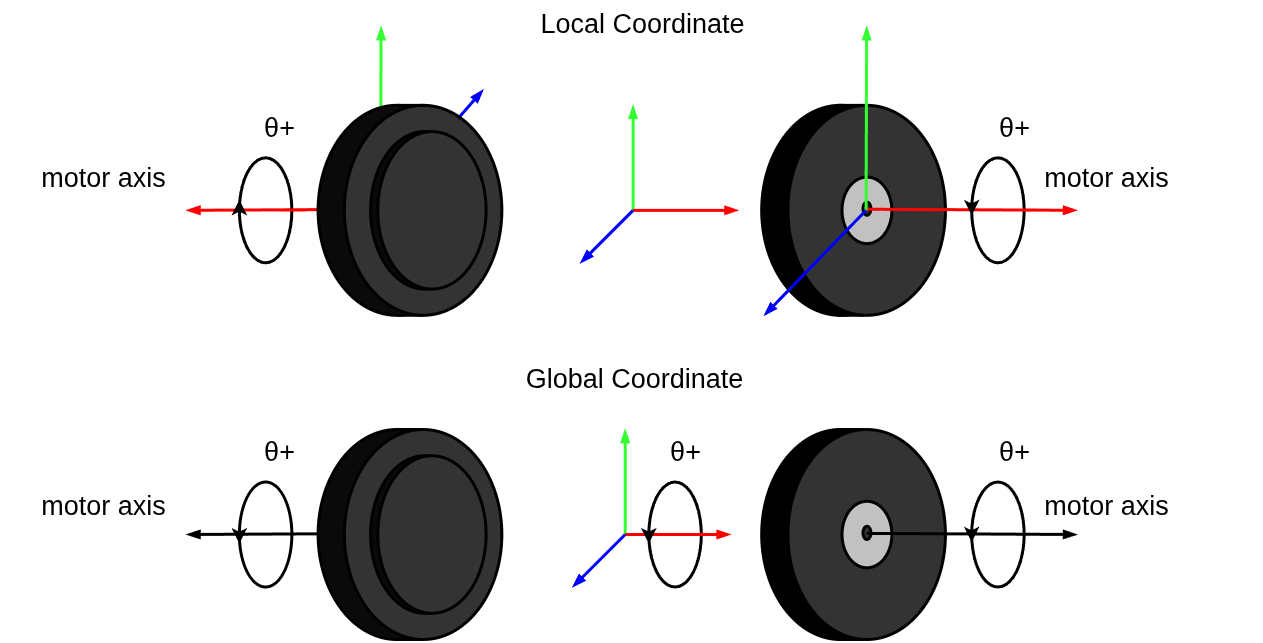

The diagram above was exported from draw.io. Its source (the exported page's mxGraphModel, read from the mxfile embedded in the PNG):
<mxGraphModel dx="1729" dy="1157" grid="1" gridSize="10" guides="1" tooltips="1" connect="1" arrows="1" fold="1" page="1" pageScale="1" pageWidth="850" pageHeight="1100" math="0" shadow="0">
  <root>
    <mxCell id="0" />
    <mxCell id="1" parent="0" />
    <mxCell id="JAaW7GRI38LkojHkRiNo-1" value="" style="group;fontSize=27;strokeWidth=3;" vertex="1" connectable="0" parent="1">
      <mxGeometry x="10" y="60" width="1262.52" height="630" as="geometry" />
    </mxCell>
    <mxCell id="yAUkPtk54-UssteUhdoU-59" value="" style="endArrow=blockThin;html=1;rounded=0;endFill=1;strokeColor=#0000FF;fontSize=27;strokeWidth=3;" edge="1" parent="JAaW7GRI38LkojHkRiNo-1">
      <mxGeometry width="50" height="50" relative="1" as="geometry">
        <mxPoint x="377.31237006236955" y="200.82201483209738" as="sourcePoint" />
        <mxPoint x="482.55319148936167" y="80.42553191489363" as="targetPoint" />
      </mxGeometry>
    </mxCell>
    <mxCell id="yAUkPtk54-UssteUhdoU-58" value="" style="endArrow=blockThin;html=1;rounded=0;endFill=1;strokeColor=#33FF33;fontSize=27;strokeWidth=3;" edge="1" parent="JAaW7GRI38LkojHkRiNo-1">
      <mxGeometry width="50" height="50" relative="1" as="geometry">
        <mxPoint x="379.9633995841995" y="200.82201483209738" as="sourcePoint" />
        <mxPoint x="380.59334719334726" y="17.08732605616197" as="targetPoint" />
      </mxGeometry>
    </mxCell>
    <mxCell id="p4S5O2xaq4QZO6OZqn-x-75" value="" style="endArrow=blockThin;html=1;rounded=0;endFill=1;strokeColor=#FF0000;fontSize=27;strokeWidth=3;" parent="JAaW7GRI38LkojHkRiNo-1" edge="1">
      <mxGeometry width="50" height="50" relative="1" as="geometry">
        <mxPoint x="396.34203742203755" y="199.71960669944173" as="sourcePoint" />
        <mxPoint x="186.35950103950108" y="200.82201483209738" as="targetPoint" />
      </mxGeometry>
    </mxCell>
    <mxCell id="p4S5O2xaq4QZO6OZqn-x-62" value="" style="ellipse;whiteSpace=wrap;html=1;strokeColor=#000000;fillColor=#0A0A0A;fontSize=27;strokeWidth=3;" parent="JAaW7GRI38LkojHkRiNo-1" vertex="1">
      <mxGeometry x="317.59858627858637" y="95.83076410299142" width="157.48690228690234" height="209.98250145821186" as="geometry" />
    </mxCell>
    <mxCell id="p4S5O2xaq4QZO6OZqn-x-63" value="" style="endArrow=blockThin;html=1;rounded=0;endFill=1;strokeColor=#33FF33;fontSize=27;strokeWidth=3;" parent="JAaW7GRI38LkojHkRiNo-1" edge="1">
      <mxGeometry width="50" height="50" relative="1" as="geometry">
        <mxPoint x="632.572390852391" y="200.82201483209738" as="sourcePoint" />
        <mxPoint x="632.572390852391" y="95.83076410299142" as="targetPoint" />
      </mxGeometry>
    </mxCell>
    <mxCell id="p4S5O2xaq4QZO6OZqn-x-64" value="" style="endArrow=blockThin;html=1;rounded=0;endFill=1;strokeColor=#FF0000;fontSize=27;strokeWidth=3;" parent="JAaW7GRI38LkojHkRiNo-1" edge="1">
      <mxGeometry width="50" height="50" relative="1" as="geometry">
        <mxPoint x="632.572390852391" y="200.82201483209738" as="sourcePoint" />
        <mxPoint x="737.5636590436591" y="200.82201483209738" as="targetPoint" />
      </mxGeometry>
    </mxCell>
    <mxCell id="p4S5O2xaq4QZO6OZqn-x-65" value="" style="endArrow=blockThin;html=1;rounded=0;endFill=1;strokeColor=#0000FF;fontSize=27;strokeWidth=3;" parent="JAaW7GRI38LkojHkRiNo-1" edge="1">
      <mxGeometry width="50" height="50" relative="1" as="geometry">
        <mxPoint x="632.572390852391" y="200.82201483209738" as="sourcePoint" />
        <mxPoint x="580.0767567567569" y="253.3176401966504" as="targetPoint" />
      </mxGeometry>
    </mxCell>
    <mxCell id="p4S5O2xaq4QZO6OZqn-x-61" value="" style="ellipse;whiteSpace=wrap;html=1;fillColor=#000000;fontSize=27;strokeWidth=3;" parent="JAaW7GRI38LkojHkRiNo-1" vertex="1">
      <mxGeometry x="761.1866943866945" y="95.83076410299142" width="157.48690228690234" height="209.98250145821186" as="geometry" />
    </mxCell>
    <mxCell id="p4S5O2xaq4QZO6OZqn-x-67" value="" style="ellipse;whiteSpace=wrap;html=1;fillColor=#333333;fontSize=27;strokeWidth=3;" parent="JAaW7GRI38LkojHkRiNo-1" vertex="1">
      <mxGeometry x="787.4345114345116" y="95.83076410299142" width="157.48690228690234" height="209.98250145821186" as="geometry" />
    </mxCell>
    <mxCell id="yAUkPtk54-UssteUhdoU-14" value="" style="ellipse;whiteSpace=wrap;html=1;fillColor=#C1C1C1;fontSize=27;strokeWidth=3;" vertex="1" parent="JAaW7GRI38LkojHkRiNo-1">
      <mxGeometry x="841.5050145530148" y="167.59228397633524" width="49.87085239085239" height="66.48570952420634" as="geometry" />
    </mxCell>
    <mxCell id="yAUkPtk54-UssteUhdoU-13" value="" style="ellipse;whiteSpace=wrap;html=1;fillColor=#333333;fontSize=27;strokeWidth=3;" vertex="1" parent="JAaW7GRI38LkojHkRiNo-1">
      <mxGeometry x="862.5032681912684" y="192.63269727522706" width="7.874345114345114" height="13.123906341138241" as="geometry" />
    </mxCell>
    <mxCell id="p4S5O2xaq4QZO6OZqn-x-74" value="" style="endArrow=blockThin;html=1;rounded=0;endFill=1;strokeColor=#FF0000;fontSize=27;strokeWidth=3;" parent="JAaW7GRI38LkojHkRiNo-1" edge="1">
      <mxGeometry width="50" height="50" relative="1" as="geometry">
        <mxPoint x="866.1779625779628" y="199.71960669944173" as="sourcePoint" />
        <mxPoint x="1076.1604989604991" y="200.82201483209738" as="targetPoint" />
      </mxGeometry>
    </mxCell>
    <mxCell id="p4S5O2xaq4QZO6OZqn-x-82" value="" style="group;fontSize=27;strokeWidth=3;" parent="JAaW7GRI38LkojHkRiNo-1" vertex="1" connectable="0">
      <mxGeometry x="971.1692307692309" y="148.32638946754437" width="52.495634095634095" height="104.99125072910593" as="geometry" />
    </mxCell>
    <mxCell id="p4S5O2xaq4QZO6OZqn-x-78" value="" style="ellipse;whiteSpace=wrap;html=1;fillColor=none;fontSize=27;strokeWidth=3;" parent="p4S5O2xaq4QZO6OZqn-x-82" vertex="1">
      <mxGeometry width="52.495634095634095" height="104.99125072910593" as="geometry" />
    </mxCell>
    <mxCell id="p4S5O2xaq4QZO6OZqn-x-79" value="" style="endArrow=classic;html=1;rounded=0;fontSize=27;strokeWidth=3;" parent="p4S5O2xaq4QZO6OZqn-x-82" edge="1">
      <mxGeometry width="50" height="50" relative="1" as="geometry">
        <mxPoint y="44.397002377461476" as="sourcePoint" />
        <mxPoint y="57.5209087185997" as="targetPoint" />
      </mxGeometry>
    </mxCell>
    <mxCell id="p4S5O2xaq4QZO6OZqn-x-83" value="" style="group;flipH=1;fontSize=27;strokeWidth=3;" parent="JAaW7GRI38LkojHkRiNo-1" vertex="1" connectable="0">
      <mxGeometry x="238.85513513513516" y="148.32638946754437" width="52.495634095634095" height="104.99125072910593" as="geometry" />
    </mxCell>
    <mxCell id="p4S5O2xaq4QZO6OZqn-x-84" value="" style="ellipse;whiteSpace=wrap;html=1;fillColor=none;fontSize=27;strokeWidth=3;" parent="p4S5O2xaq4QZO6OZqn-x-83" vertex="1">
      <mxGeometry width="52.495634095634095" height="104.99125072910593" as="geometry" />
    </mxCell>
    <mxCell id="p4S5O2xaq4QZO6OZqn-x-85" value="" style="endArrow=classic;html=1;rounded=0;fontSize=27;strokeWidth=3;" parent="p4S5O2xaq4QZO6OZqn-x-83" edge="1">
      <mxGeometry width="50" height="50" relative="1" as="geometry">
        <mxPoint y="55.12040663278062" as="sourcePoint" />
        <mxPoint y="41.99650029164237" as="targetPoint" />
      </mxGeometry>
    </mxCell>
    <mxCell id="yAUkPtk54-UssteUhdoU-62" value="" style="endArrow=none;html=1;rounded=0;endFill=1;strokeColor=#FF0000;startFill=0;fontSize=27;strokeWidth=3;" edge="1" parent="p4S5O2xaq4QZO6OZqn-x-83">
      <mxGeometry width="50" height="50" relative="1" as="geometry">
        <mxPoint x="39.37172557172557" y="52.23314723773014" as="sourcePoint" />
        <mxPoint x="65.61954261954263" y="52.23314723773014" as="targetPoint" />
      </mxGeometry>
    </mxCell>
    <mxCell id="yAUkPtk54-UssteUhdoU-1" value="&lt;span style=&quot;font-family: &amp;quot;Google Sans&amp;quot;, Roboto, Arial, sans-serif; letter-spacing: 0.1px; text-align: left; text-wrap-mode: wrap;&quot;&gt;θ+&lt;/span&gt;" style="text;html=1;align=center;verticalAlign=middle;resizable=0;points=[];autosize=1;strokeColor=none;fillColor=none;fontColor=#000000;fontSize=27;strokeWidth=3;" vertex="1" parent="JAaW7GRI38LkojHkRiNo-1">
      <mxGeometry x="988.5386933250766" y="93.79375122995073" width="50" height="50" as="geometry" />
    </mxCell>
    <mxCell id="yAUkPtk54-UssteUhdoU-2" value="&lt;span style=&quot;font-family: &amp;quot;Google Sans&amp;quot;, Roboto, Arial, sans-serif; letter-spacing: 0.1px; text-align: left; text-wrap-mode: wrap;&quot;&gt;θ+&lt;/span&gt;" style="text;html=1;align=center;verticalAlign=middle;resizable=0;points=[];autosize=1;strokeColor=none;fillColor=none;fontColor=#000000;fontSize=27;strokeWidth=3;" vertex="1" parent="JAaW7GRI38LkojHkRiNo-1">
      <mxGeometry x="253.59981598619896" y="93.79375122995073" width="50" height="50" as="geometry" />
    </mxCell>
    <mxCell id="yAUkPtk54-UssteUhdoU-7" value="" style="endArrow=none;html=1;rounded=0;fontSize=27;strokeWidth=3;" edge="1" parent="JAaW7GRI38LkojHkRiNo-1">
      <mxGeometry width="50" height="50" relative="1" as="geometry">
        <mxPoint x="837.3053638253639" y="95.83076410299142" as="sourcePoint" />
        <mxPoint x="863.553180873181" y="95.83076410299142" as="targetPoint" />
      </mxGeometry>
    </mxCell>
    <mxCell id="p4S5O2xaq4QZO6OZqn-x-66" value="" style="ellipse;whiteSpace=wrap;html=1;fillColor=#333333;fontSize=27;strokeWidth=3;" parent="JAaW7GRI38LkojHkRiNo-1" vertex="1">
      <mxGeometry x="343.8464033264034" y="95.83076410299142" width="157.48690228690234" height="209.98250145821186" as="geometry" />
    </mxCell>
    <mxCell id="yAUkPtk54-UssteUhdoU-8" value="" style="endArrow=none;html=1;rounded=0;fontSize=27;strokeWidth=3;" edge="1" parent="JAaW7GRI38LkojHkRiNo-1">
      <mxGeometry width="50" height="50" relative="1" as="geometry">
        <mxPoint x="837.3053638253639" y="305.81326556120337" as="sourcePoint" />
        <mxPoint x="863.553180873181" y="305.81326556120337" as="targetPoint" />
      </mxGeometry>
    </mxCell>
    <mxCell id="yAUkPtk54-UssteUhdoU-9" value="" style="endArrow=none;html=1;rounded=0;fontSize=27;strokeWidth=3;" edge="1" parent="JAaW7GRI38LkojHkRiNo-1">
      <mxGeometry width="50" height="50" relative="1" as="geometry">
        <mxPoint x="396.34203742203755" y="95.83076410299142" as="sourcePoint" />
        <mxPoint x="422.5898544698545" y="95.83076410299142" as="targetPoint" />
      </mxGeometry>
    </mxCell>
    <mxCell id="yAUkPtk54-UssteUhdoU-10" value="" style="endArrow=none;html=1;rounded=0;fontSize=27;strokeWidth=3;" edge="1" parent="JAaW7GRI38LkojHkRiNo-1">
      <mxGeometry width="50" height="50" relative="1" as="geometry">
        <mxPoint x="396.34203742203755" y="305.81326556120337" as="sourcePoint" />
        <mxPoint x="422.5898544698545" y="305.81326556120337" as="targetPoint" />
      </mxGeometry>
    </mxCell>
    <mxCell id="yAUkPtk54-UssteUhdoU-15" value="" style="endArrow=blockThin;html=1;rounded=0;endFill=1;fontSize=27;strokeWidth=3;" edge="1" parent="JAaW7GRI38LkojHkRiNo-1">
      <mxGeometry width="50" height="50" relative="1" as="geometry">
        <mxPoint x="396.34203742203755" y="523.9063411382386" as="sourcePoint" />
        <mxPoint x="186.35950103950108" y="525.0087492708942" as="targetPoint" />
      </mxGeometry>
    </mxCell>
    <mxCell id="yAUkPtk54-UssteUhdoU-16" value="" style="ellipse;whiteSpace=wrap;html=1;strokeColor=#000000;fillColor=#0A0A0A;fontSize=27;strokeWidth=3;" vertex="1" parent="JAaW7GRI38LkojHkRiNo-1">
      <mxGeometry x="317.59858627858637" y="420.01749854178826" width="157.48690228690234" height="209.98250145821186" as="geometry" />
    </mxCell>
    <mxCell id="yAUkPtk54-UssteUhdoU-20" value="" style="ellipse;whiteSpace=wrap;html=1;fillColor=#000000;fontSize=27;strokeWidth=3;" vertex="1" parent="JAaW7GRI38LkojHkRiNo-1">
      <mxGeometry x="761.1866943866945" y="420.01749854178826" width="157.48690228690234" height="209.98250145821186" as="geometry" />
    </mxCell>
    <mxCell id="yAUkPtk54-UssteUhdoU-21" value="" style="ellipse;whiteSpace=wrap;html=1;fillColor=#333333;fontSize=27;strokeWidth=3;" vertex="1" parent="JAaW7GRI38LkojHkRiNo-1">
      <mxGeometry x="343.8464033264034" y="420.01749854178826" width="157.48690228690234" height="209.98250145821186" as="geometry" />
    </mxCell>
    <mxCell id="yAUkPtk54-UssteUhdoU-22" value="" style="ellipse;whiteSpace=wrap;html=1;fillColor=#333333;fontSize=27;strokeWidth=3;" vertex="1" parent="JAaW7GRI38LkojHkRiNo-1">
      <mxGeometry x="787.4345114345116" y="420.01749854178826" width="157.48690228690234" height="209.98250145821186" as="geometry" />
    </mxCell>
    <mxCell id="yAUkPtk54-UssteUhdoU-23" value="" style="ellipse;whiteSpace=wrap;html=1;fillColor=#C1C1C1;fontSize=27;strokeWidth=3;" vertex="1" parent="JAaW7GRI38LkojHkRiNo-1">
      <mxGeometry x="841.5050145530148" y="491.77901841513204" width="49.87085239085239" height="66.48570952420634" as="geometry" />
    </mxCell>
    <mxCell id="yAUkPtk54-UssteUhdoU-24" value="" style="ellipse;whiteSpace=wrap;html=1;fillColor=#333333;fontSize=27;strokeWidth=3;" vertex="1" parent="JAaW7GRI38LkojHkRiNo-1">
      <mxGeometry x="862.5032681912684" y="516.819431714024" width="7.874345114345114" height="13.123906341138241" as="geometry" />
    </mxCell>
    <mxCell id="yAUkPtk54-UssteUhdoU-25" value="" style="endArrow=blockThin;html=1;rounded=0;endFill=1;fontSize=27;strokeWidth=3;" edge="1" parent="JAaW7GRI38LkojHkRiNo-1">
      <mxGeometry width="50" height="50" relative="1" as="geometry">
        <mxPoint x="866.1779625779628" y="523.9063411382386" as="sourcePoint" />
        <mxPoint x="1076.1604989604991" y="525.0087492708942" as="targetPoint" />
      </mxGeometry>
    </mxCell>
    <mxCell id="yAUkPtk54-UssteUhdoU-26" value="" style="group;fontSize=27;strokeWidth=3;" vertex="1" connectable="0" parent="JAaW7GRI38LkojHkRiNo-1">
      <mxGeometry x="971.1692307692309" y="472.5131239063412" width="52.495634095634095" height="104.99125072910593" as="geometry" />
    </mxCell>
    <mxCell id="yAUkPtk54-UssteUhdoU-27" value="" style="ellipse;whiteSpace=wrap;html=1;fillColor=none;fontSize=27;strokeWidth=3;" vertex="1" parent="yAUkPtk54-UssteUhdoU-26">
      <mxGeometry width="52.495634095634095" height="104.99125072910593" as="geometry" />
    </mxCell>
    <mxCell id="yAUkPtk54-UssteUhdoU-28" value="" style="endArrow=classic;html=1;rounded=0;fontSize=27;strokeWidth=3;" edge="1" parent="yAUkPtk54-UssteUhdoU-26">
      <mxGeometry width="50" height="50" relative="1" as="geometry">
        <mxPoint y="47.07785344129126" as="sourcePoint" />
        <mxPoint y="60.201759782429484" as="targetPoint" />
      </mxGeometry>
    </mxCell>
    <mxCell id="yAUkPtk54-UssteUhdoU-29" value="" style="group;flipH=1;fontSize=27;strokeWidth=3;" vertex="1" connectable="0" parent="JAaW7GRI38LkojHkRiNo-1">
      <mxGeometry x="238.85513513513516" y="472.5131239063412" width="52.495634095634095" height="104.99125072910593" as="geometry" />
    </mxCell>
    <mxCell id="yAUkPtk54-UssteUhdoU-30" value="" style="ellipse;whiteSpace=wrap;html=1;fillColor=none;fontSize=27;strokeWidth=3;" vertex="1" parent="yAUkPtk54-UssteUhdoU-29">
      <mxGeometry width="52.495634095634095" height="104.99125072910593" as="geometry" />
    </mxCell>
    <mxCell id="yAUkPtk54-UssteUhdoU-31" value="" style="endArrow=classic;html=1;rounded=0;fontSize=27;strokeWidth=3;" edge="1" parent="yAUkPtk54-UssteUhdoU-29">
      <mxGeometry width="50" height="50" relative="1" as="geometry">
        <mxPoint y="48.41827897320615" as="sourcePoint" />
        <mxPoint y="61.54218531434438" as="targetPoint" />
      </mxGeometry>
    </mxCell>
    <mxCell id="yAUkPtk54-UssteUhdoU-32" value="&lt;span style=&quot;font-family: &amp;quot;Google Sans&amp;quot;, Roboto, Arial, sans-serif; letter-spacing: 0.1px; text-align: left; text-wrap-mode: wrap;&quot;&gt;θ+&lt;/span&gt;" style="text;html=1;align=center;verticalAlign=middle;resizable=0;points=[];autosize=1;strokeColor=none;fillColor=none;fontColor=#000000;fontSize=27;strokeWidth=3;" vertex="1" parent="JAaW7GRI38LkojHkRiNo-1">
      <mxGeometry x="988.5386933250766" y="417.98048566874763" width="50" height="50" as="geometry" />
    </mxCell>
    <mxCell id="yAUkPtk54-UssteUhdoU-33" value="&lt;span style=&quot;font-family: &amp;quot;Google Sans&amp;quot;, Roboto, Arial, sans-serif; letter-spacing: 0.1px; text-align: left; text-wrap-mode: wrap;&quot;&gt;θ+&lt;/span&gt;" style="text;html=1;align=center;verticalAlign=middle;resizable=0;points=[];autosize=1;strokeColor=none;fillColor=none;fontColor=#000000;fontSize=27;strokeWidth=3;" vertex="1" parent="JAaW7GRI38LkojHkRiNo-1">
      <mxGeometry x="253.59981598619896" y="417.98048566874763" width="50" height="50" as="geometry" />
    </mxCell>
    <mxCell id="yAUkPtk54-UssteUhdoU-34" value="" style="group;fontSize=27;strokeWidth=3;" vertex="1" connectable="0" parent="JAaW7GRI38LkojHkRiNo-1">
      <mxGeometry x="370.0942203742204" y="446.26531122406476" width="115.49039501039505" height="157.4868760936589" as="geometry" />
    </mxCell>
    <mxCell id="yAUkPtk54-UssteUhdoU-35" value="" style="ellipse;whiteSpace=wrap;html=1;strokeColor=#000000;fillColor=#0A0A0A;fontSize=27;strokeWidth=3;" vertex="1" parent="yAUkPtk54-UssteUhdoU-34">
      <mxGeometry width="108.27224532224534" height="157.4868760936589" as="geometry" />
    </mxCell>
    <mxCell id="yAUkPtk54-UssteUhdoU-36" value="" style="ellipse;whiteSpace=wrap;html=1;fillColor=#333333;fontSize=27;strokeWidth=3;" vertex="1" parent="yAUkPtk54-UssteUhdoU-34">
      <mxGeometry x="7.2181496881496905" width="108.27224532224534" height="157.4868760936589" as="geometry" />
    </mxCell>
    <mxCell id="yAUkPtk54-UssteUhdoU-37" value="" style="endArrow=none;html=1;rounded=0;fontSize=27;strokeWidth=3;" edge="1" parent="JAaW7GRI38LkojHkRiNo-1">
      <mxGeometry width="50" height="50" relative="1" as="geometry">
        <mxPoint x="837.3053638253639" y="420.01749854178826" as="sourcePoint" />
        <mxPoint x="863.553180873181" y="420.01749854178826" as="targetPoint" />
      </mxGeometry>
    </mxCell>
    <mxCell id="yAUkPtk54-UssteUhdoU-38" value="" style="endArrow=none;html=1;rounded=0;fontSize=27;strokeWidth=3;" edge="1" parent="JAaW7GRI38LkojHkRiNo-1">
      <mxGeometry width="50" height="50" relative="1" as="geometry">
        <mxPoint x="837.3053638253639" y="630" as="sourcePoint" />
        <mxPoint x="863.553180873181" y="630" as="targetPoint" />
      </mxGeometry>
    </mxCell>
    <mxCell id="yAUkPtk54-UssteUhdoU-39" value="" style="endArrow=none;html=1;rounded=0;fontSize=27;strokeWidth=3;" edge="1" parent="JAaW7GRI38LkojHkRiNo-1">
      <mxGeometry width="50" height="50" relative="1" as="geometry">
        <mxPoint x="396.34203742203755" y="420.01749854178826" as="sourcePoint" />
        <mxPoint x="422.5898544698545" y="420.01749854178826" as="targetPoint" />
      </mxGeometry>
    </mxCell>
    <mxCell id="yAUkPtk54-UssteUhdoU-40" value="" style="endArrow=none;html=1;rounded=0;fontSize=27;strokeWidth=3;" edge="1" parent="JAaW7GRI38LkojHkRiNo-1">
      <mxGeometry width="50" height="50" relative="1" as="geometry">
        <mxPoint x="396.34203742203755" y="630" as="sourcePoint" />
        <mxPoint x="422.5898544698545" y="630" as="targetPoint" />
      </mxGeometry>
    </mxCell>
    <mxCell id="yAUkPtk54-UssteUhdoU-41" value="motor axis" style="text;html=1;align=center;verticalAlign=middle;resizable=0;points=[];autosize=1;strokeColor=none;fillColor=none;fontSize=27;strokeWidth=3;" vertex="1" parent="JAaW7GRI38LkojHkRiNo-1">
      <mxGeometry x="1030.728952979166" y="143.6324277941378" width="150" height="50" as="geometry" />
    </mxCell>
    <mxCell id="yAUkPtk54-UssteUhdoU-42" value="motor axis" style="text;html=1;align=center;verticalAlign=middle;resizable=0;points=[];autosize=1;strokeColor=none;fillColor=none;fontSize=27;strokeWidth=3;" vertex="1" parent="JAaW7GRI38LkojHkRiNo-1">
      <mxGeometry x="27.787234042553195" y="143.6324277941378" width="150" height="50" as="geometry" />
    </mxCell>
    <mxCell id="yAUkPtk54-UssteUhdoU-43" value="Global Coordinate" style="text;html=1;align=center;verticalAlign=middle;resizable=0;points=[];autosize=1;strokeColor=none;fillColor=none;fontSize=27;strokeWidth=3;" vertex="1" parent="JAaW7GRI38LkojHkRiNo-1">
      <mxGeometry x="514.1222860176052" y="344.6958391765226" width="240" height="50" as="geometry" />
    </mxCell>
    <mxCell id="yAUkPtk54-UssteUhdoU-44" value="Local Coordinate" style="text;html=1;align=center;verticalAlign=middle;resizable=0;points=[];autosize=1;strokeColor=none;fillColor=none;fontSize=27;strokeWidth=3;" vertex="1" parent="JAaW7GRI38LkojHkRiNo-1">
      <mxGeometry x="527.2461945415139" y="-9.702127659574469" width="230" height="50" as="geometry" />
    </mxCell>
    <mxCell id="yAUkPtk54-UssteUhdoU-53" value="&lt;span style=&quot;font-family: &amp;quot;Google Sans&amp;quot;, Roboto, Arial, sans-serif; letter-spacing: 0.1px; text-align: left; text-wrap-mode: wrap;&quot;&gt;θ+&lt;/span&gt;" style="text;html=1;align=center;verticalAlign=middle;resizable=0;points=[];autosize=1;strokeColor=none;fillColor=none;fontColor=#000000;fontSize=27;strokeWidth=3;" vertex="1" parent="JAaW7GRI38LkojHkRiNo-1">
      <mxGeometry x="659.9924253549786" y="417.98048566874763" width="50" height="50" as="geometry" />
    </mxCell>
    <mxCell id="yAUkPtk54-UssteUhdoU-54" value="" style="endArrow=blockThin;html=1;rounded=0;endFill=1;strokeColor=#33FF33;fontSize=27;strokeWidth=3;" edge="1" parent="JAaW7GRI38LkojHkRiNo-1">
      <mxGeometry width="50" height="50" relative="1" as="geometry">
        <mxPoint x="865.5480149688151" y="200.82201483209738" as="sourcePoint" />
        <mxPoint x="866.1779625779628" y="17.08732605616197" as="targetPoint" />
      </mxGeometry>
    </mxCell>
    <mxCell id="yAUkPtk54-UssteUhdoU-55" value="" style="endArrow=blockThin;html=1;rounded=0;endFill=1;strokeColor=#0000FF;fontSize=27;strokeWidth=3;" edge="1" parent="JAaW7GRI38LkojHkRiNo-1">
      <mxGeometry width="50" height="50" relative="1" as="geometry">
        <mxPoint x="865.5480149688151" y="200.82201483209738" as="sourcePoint" />
        <mxPoint x="763.811476091476" y="305.81326556120337" as="targetPoint" />
      </mxGeometry>
    </mxCell>
    <mxCell id="yAUkPtk54-UssteUhdoU-4" value="" style="ellipse;whiteSpace=wrap;html=1;strokeColor=#000000;fillColor=#0A0A0A;fontSize=27;strokeWidth=3;" vertex="1" parent="JAaW7GRI38LkojHkRiNo-1">
      <mxGeometry x="370.0942203742204" y="122.07857678526793" width="108.27224532224535" height="157.4868760936589" as="geometry" />
    </mxCell>
    <mxCell id="yAUkPtk54-UssteUhdoU-5" value="" style="ellipse;whiteSpace=wrap;html=1;fillColor=#333333;fontSize=27;strokeWidth=3;" vertex="1" parent="JAaW7GRI38LkojHkRiNo-1">
      <mxGeometry x="377.3123700623702" y="122.07857678526793" width="108.27224532224535" height="157.4868760936589" as="geometry" />
    </mxCell>
    <mxCell id="yAUkPtk54-UssteUhdoU-61" value="" style="endArrow=none;html=1;rounded=0;endFill=1;strokeColor=#FF0000;startFill=0;fontSize=27;strokeWidth=3;" edge="1" parent="JAaW7GRI38LkojHkRiNo-1">
      <mxGeometry width="50" height="50" relative="1" as="geometry">
        <mxPoint x="1010.5409563409565" y="200.55953670527452" as="sourcePoint" />
        <mxPoint x="1036.7887733887735" y="200.55953670527452" as="targetPoint" />
      </mxGeometry>
    </mxCell>
    <mxCell id="yAUkPtk54-UssteUhdoU-66" value="" style="group;fontSize=27;strokeWidth=3;" vertex="1" connectable="0" parent="JAaW7GRI38LkojHkRiNo-1">
      <mxGeometry x="572.2024116424118" y="420.01749854178826" width="157.48690228690234" height="157.4868760936589" as="geometry" />
    </mxCell>
    <mxCell id="yAUkPtk54-UssteUhdoU-63" value="" style="endArrow=blockThin;html=1;rounded=0;endFill=1;strokeColor=#33FF33;fontSize=27;strokeWidth=3;" edge="1" parent="yAUkPtk54-UssteUhdoU-66">
      <mxGeometry width="50" height="50" relative="1" as="geometry">
        <mxPoint x="52.495634095634095" y="104.99125072910593" as="sourcePoint" />
        <mxPoint x="52.495634095634095" as="targetPoint" />
      </mxGeometry>
    </mxCell>
    <mxCell id="yAUkPtk54-UssteUhdoU-64" value="" style="endArrow=blockThin;html=1;rounded=0;endFill=1;strokeColor=#FF0000;fontSize=27;strokeWidth=3;" edge="1" parent="yAUkPtk54-UssteUhdoU-66">
      <mxGeometry width="50" height="50" relative="1" as="geometry">
        <mxPoint x="52.495634095634095" y="104.99125072910593" as="sourcePoint" />
        <mxPoint x="157.48690228690234" y="104.99125072910593" as="targetPoint" />
      </mxGeometry>
    </mxCell>
    <mxCell id="yAUkPtk54-UssteUhdoU-65" value="" style="endArrow=blockThin;html=1;rounded=0;endFill=1;strokeColor=#0000FF;fontSize=27;strokeWidth=3;" edge="1" parent="yAUkPtk54-UssteUhdoU-66">
      <mxGeometry width="50" height="50" relative="1" as="geometry">
        <mxPoint x="52.495634095634095" y="104.99125072910593" as="sourcePoint" />
        <mxPoint y="157.4868760936589" as="targetPoint" />
      </mxGeometry>
    </mxCell>
    <mxCell id="yAUkPtk54-UssteUhdoU-51" value="" style="ellipse;whiteSpace=wrap;html=1;fillColor=none;fontSize=27;strokeWidth=3;" vertex="1" parent="JAaW7GRI38LkojHkRiNo-1">
      <mxGeometry x="648.3210810810813" y="472.5131239063412" width="52.495634095634095" height="104.99125072910593" as="geometry" />
    </mxCell>
    <mxCell id="yAUkPtk54-UssteUhdoU-52" value="" style="endArrow=classic;html=1;rounded=0;fontSize=27;strokeWidth=3;" edge="1" parent="JAaW7GRI38LkojHkRiNo-1">
      <mxGeometry width="50" height="50" relative="1" as="geometry">
        <mxPoint x="648.3210810810813" y="520.9874726751494" as="sourcePoint" />
        <mxPoint x="648.3210810810813" y="534.1113790162876" as="targetPoint" />
      </mxGeometry>
    </mxCell>
    <mxCell id="yAUkPtk54-UssteUhdoU-67" value="" style="endArrow=none;html=1;rounded=0;endFill=1;strokeColor=#FF0000;startFill=0;fontSize=27;strokeWidth=3;" edge="1" parent="JAaW7GRI38LkojHkRiNo-1">
      <mxGeometry width="50" height="50" relative="1" as="geometry">
        <mxPoint x="685.068024948025" y="524.982501458212" as="sourcePoint" />
        <mxPoint x="711.3158419958421" y="524.982501458212" as="targetPoint" />
      </mxGeometry>
    </mxCell>
    <mxCell id="yAUkPtk54-UssteUhdoU-69" value="motor axis" style="text;html=1;align=center;verticalAlign=middle;resizable=0;points=[];autosize=1;strokeColor=none;fillColor=none;fontSize=27;strokeWidth=3;" vertex="1" parent="JAaW7GRI38LkojHkRiNo-1">
      <mxGeometry x="1030.728952979166" y="472.3075382016038" width="150" height="50" as="geometry" />
    </mxCell>
    <mxCell id="yAUkPtk54-UssteUhdoU-70" value="motor axis" style="text;html=1;align=center;verticalAlign=middle;resizable=0;points=[];autosize=1;strokeColor=none;fillColor=none;fontSize=27;strokeWidth=3;" vertex="1" parent="JAaW7GRI38LkojHkRiNo-1">
      <mxGeometry x="27.787234042553195" y="472.3075382016038" width="150" height="50" as="geometry" />
    </mxCell>
  </root>
</mxGraphModel>